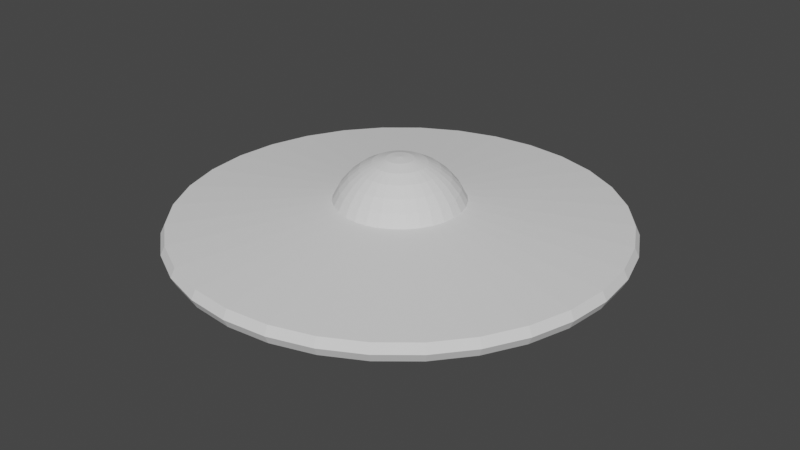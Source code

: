 # Source: FlyingSaucer.blend  (saved by Blender 3.0.42; exported with 4.5.12 LTS)
import bpy
from mathutils import Matrix  # noqa: F401  (used for matrix-valued properties, if any)

bpy.ops.wm.read_factory_settings(use_empty=True)
scene = bpy.context.scene
scene.name = 'Scene'

# ---- collections
col_collection = bpy.data.collections.new('Collection'); scene.collection.children.link(col_collection)

# ---- world
world_world = bpy.data.worlds.new('World'); scene.world = world_world
world_world.use_nodes = True; world_world.node_tree.nodes.clear()
_N = world_world.node_tree.nodes; _L = world_world.node_tree.links
n0 = _N.new('ShaderNodeOutputWorld'); n0.name = 'World Output'; n0.location = (300, 300)
n1 = _N.new('ShaderNodeBackground'); n1.name = 'Background'; n1.location = (10, 300)
n1.inputs[0].default_value = (0.05088, 0.05088, 0.05088, 1.0)
_L.new(n1.outputs[0], n0.inputs[0])
n0.is_active_output = True
world_world.color = (0.05088, 0.05088, 0.05088)
world_world.use_sun_shadow = False
world_world.sun_shadow_jitter_overblur = 0.0

# ---- meshes
me_sphere = bpy.data.meshes.new('Sphere')
me_sphere.from_pydata([(0.0, 0.1951, 0.9808), (0.0, 0.3827, 0.9239), (0.0, 0.5556, 0.8315), (0.0, 0.7071, 0.7071), (0.0, 0.8315, 0.5556), (0.0, 0.9239, 0.3827), (-3.246e-07, 3.183, 0.1264), (0.03806, 0.1913, 0.9808), (0.07466, 0.3753, 0.9239), (0.1084, 0.5449, 0.8315), (0.1379, 0.6935, 0.7071), (0.1622, 0.8155, 0.5556), (0.1802, 0.9061, 0.3827), (0.621, 3.122, 0.1264), (0.6332, 3.183, -2.838e-08), (0.621, 3.122, -0.1264), (0.1472, 0.7402, -0.3827), (0.07466, 0.1802, 0.9808), (0.1464, 0.3536, 0.9239), (0.2126, 0.5133, 0.8315), (0.2706, 0.6533, 0.7071), (0.3182, 0.7682, 0.5556), (0.3536, 0.8536, 0.3827), (1.218, 2.941, 0.1264), (1.242, 2.999, -2.838e-08), (1.218, 2.941, -0.1264), (0.2888, 0.6973, -0.3827), (0.1084, 0.1622, 0.9808), (0.2126, 0.3182, 0.9239), (0.3087, 0.4619, 0.8315), (0.3928, 0.5879, 0.7071), (0.4619, 0.6913, 0.5556), (0.5133, 0.7682, 0.3827), (1.769, 2.647, 0.1264), (1.803, 2.699, -2.838e-08), (1.769, 2.647, -0.1264), (0.4193, 0.6275, -0.3827), (0.1379, 0.1379, 0.9808), (0.2706, 0.2706, 0.9239), (0.3928, 0.3928, 0.8315), (0.5, 0.5, 0.7071), (0.5879, 0.5879, 0.5556), (0.6533, 0.6533, 0.3827), (2.251, 2.251, 0.1264), (2.295, 2.295, -2.838e-08), (2.251, 2.251, -0.1264), (0.5337, 0.5337, -0.3827), (0.1622, 0.1084, 0.9808), (0.3182, 0.2126, 0.9239), (0.4619, 0.3087, 0.8315), (0.5879, 0.3928, 0.7071), (0.6913, 0.4619, 0.5556), (0.7682, 0.5133, 0.3827), (2.647, 1.769, 0.1264), (2.699, 1.803, -2.838e-08), (2.647, 1.769, -0.1264), (0.6275, 0.4193, -0.3827), (0.1802, 0.07466, 0.9808), (0.3536, 0.1464, 0.9239), (0.5133, 0.2126, 0.8315), (0.6533, 0.2706, 0.7071), (0.7682, 0.3182, 0.5556), (0.8536, 0.3536, 0.3827), (2.941, 1.218, 0.1264), (2.999, 1.242, -2.838e-08), (2.941, 1.218, -0.1264), (0.6973, 0.2888, -0.3827), (0.1913, 0.03806, 0.9808), (0.3753, 0.07466, 0.9239), (0.5449, 0.1084, 0.8315), (0.6935, 0.1379, 0.7071), (0.8155, 0.1622, 0.5556), (0.9061, 0.1802, 0.3827), (3.122, 0.621, 0.1264), (3.183, 0.6332, -2.838e-08), (3.122, 0.621, -0.1264), (0.7402, 0.1472, -0.3827), (0.1951, -6.874e-08, 0.9808), (0.3827, -1.209e-07, 0.9239), (0.5556, -1.134e-07, 0.8315), (0.7071, -4.638e-08, 0.7071), (0.8315, -9.109e-08, 0.5556), (0.9239, -1.658e-08, 0.3827), (3.183, -3.082e-07, 0.1264), (3.246, -5.5e-07, -2.838e-08), (3.183, -3.082e-07, -0.1264), (0.7547, -1.306e-07, -0.3827), (0.1913, -0.03806, 0.9808), (0.3753, -0.07466, 0.9239), (0.5449, -0.1084, 0.8315), (0.6935, -0.1379, 0.7071), (0.8155, -0.1622, 0.5556), (0.9061, -0.1802, 0.3827), (3.122, -0.621, 0.1264), (3.183, -0.6332, -2.838e-08), (3.122, -0.621, -0.1264), (0.7402, -0.1472, -0.3827), (0.1802, -0.07466, 0.9808), (0.3536, -0.1464, 0.9239), (0.5133, -0.2126, 0.8315), (0.6533, -0.2706, 0.7071), (0.7682, -0.3182, 0.5556), (0.8536, -0.3536, 0.3827), (2.941, -1.218, 0.1264), (2.999, -1.242, -2.838e-08), (2.941, -1.218, -0.1264), (0.6973, -0.2888, -0.3827), (0.1622, -0.1084, 0.9808), (0.3182, -0.2126, 0.9239), (0.4619, -0.3087, 0.8315), (0.5879, -0.3928, 0.7071), (0.6913, -0.4619, 0.5556), (0.7682, -0.5133, 0.3827), (2.647, -1.769, 0.1264), (2.699, -1.803, -2.838e-08), (2.647, -1.769, -0.1264), (0.6275, -0.4193, -0.3827), (0.1379, -0.1379, 0.9808), (0.2706, -0.2706, 0.9239), (0.3928, -0.3928, 0.8315), (0.5, -0.5, 0.7071), (0.5879, -0.5879, 0.5556), (0.6533, -0.6533, 0.3827), (2.251, -2.251, 0.1264), (2.295, -2.295, -2.838e-08), (2.251, -2.251, -0.1264), (0.5337, -0.5337, -0.3827), (0.1084, -0.1622, 0.9808), (0.2126, -0.3182, 0.9239), (0.3087, -0.4619, 0.8315), (0.3928, -0.5879, 0.7071), (0.4619, -0.6913, 0.5556), (0.5133, -0.7682, 0.3827), (1.769, -2.647, 0.1264), (1.803, -2.699, -2.838e-08), (1.769, -2.647, -0.1264), (0.4193, -0.6275, -0.3827), (0.07466, -0.1802, 0.9808), (0.1464, -0.3536, 0.9239), (0.2126, -0.5133, 0.8315), (0.2706, -0.6533, 0.7071), (0.3182, -0.7682, 0.5556), (0.3536, -0.8536, 0.3827), (1.218, -2.941, 0.1264), (1.242, -2.999, -2.838e-08), (1.218, -2.941, -0.1264), (0.2888, -0.6973, -0.3827), (0.03806, -0.1913, 0.9808), (0.07466, -0.3753, 0.9239), (0.1084, -0.5449, 0.8315), (0.1379, -0.6935, 0.7071), (0.1622, -0.8155, 0.5556), (0.1802, -0.9061, 0.3827), (0.621, -3.122, 0.1264), (0.6332, -3.183, -2.838e-08), (0.621, -3.122, -0.1264), (0.1472, -0.7402, -0.3827), (2.154e-09, -0.1951, 0.9808), (-2.765e-08, -0.3827, 0.9239), (-6.49e-08, -0.5556, 0.8315), (4.686e-08, -0.7071, 0.7071), (-1.275e-08, -0.8315, 0.5556), (1.706e-08, -0.9239, 0.3827), (-5.595e-07, -3.183, 0.1264), (-1.188e-06, -3.246, -2.838e-08), (-5.595e-07, -3.183, -0.1264), (-7.924e-08, -0.7547, -0.3827), (-0.03806, -0.1913, 0.9808), (-0.07466, -0.3753, 0.9239), (-0.1084, -0.5449, 0.8315), (-0.1379, -0.6935, 0.7071), (-0.1622, -0.8155, 0.5556), (-0.1802, -0.9061, 0.3827), (-0.621, -3.122, 0.1264), (-0.6332, -3.183, -2.838e-08), (-0.621, -3.122, -0.1264), (-0.1472, -0.7402, -0.3827), (-0.07466, -0.1802, 0.9808), (-0.1464, -0.3536, 0.9239), (-0.2126, -0.5133, 0.8315), (-0.2706, -0.6533, 0.7071), (-0.3182, -0.7682, 0.5556), (-0.3536, -0.8536, 0.3827), (-1.218, -2.941, 0.1264), (-1.242, -2.999, -2.838e-08), (-1.218, -2.941, -0.1264), (-0.2888, -0.6973, -0.3827), (-0.1084, -0.1622, 0.9808), (-0.2126, -0.3182, 0.9239), (-0.3087, -0.4619, 0.8315), (-0.3928, -0.5879, 0.7071), (-0.4619, -0.6913, 0.5556), (-0.5133, -0.7682, 0.3827), (-1.769, -2.647, 0.1264), (-1.803, -2.699, -2.838e-08), (-1.769, -2.647, -0.1264), (-0.4193, -0.6275, -0.3827), (-0.1379, -0.1379, 0.9808), (-0.2706, -0.2706, 0.9239), (-0.3928, -0.3928, 0.8315), (-0.5, -0.5, 0.7071), (-0.5879, -0.5879, 0.5556), (-0.6533, -0.6533, 0.3827), (-2.251, -2.251, 0.1264), (-2.295, -2.295, -2.838e-08), (-2.251, -2.251, -0.1264), (-0.5337, -0.5337, -0.3827), (-0.1622, -0.1084, 0.9808), (-0.3182, -0.2126, 0.9239), (-0.4619, -0.3087, 0.8315), (-0.5879, -0.3928, 0.7071), (-0.6913, -0.4619, 0.5556), (-0.7682, -0.5133, 0.3827), (-2.647, -1.769, 0.1264), (-2.699, -1.803, -2.838e-08), (-2.647, -1.769, -0.1264), (-0.6275, -0.4193, -0.3827), (-8.077e-08, -1.209e-07, 1.0), (-0.1802, -0.07466, 0.9808), (-0.3536, -0.1464, 0.9239), (-0.5133, -0.2126, 0.8315), (-0.6533, -0.2706, 0.7071), (-0.7682, -0.3182, 0.5556), (-0.8536, -0.3536, 0.3827), (-2.941, -1.218, 0.1264), (-2.999, -1.242, -2.838e-08), (-2.941, -1.218, -0.1264), (-0.6973, -0.2888, -0.3827), (-0.1913, -0.03806, 0.9808), (-0.3753, -0.07466, 0.9239), (-0.5449, -0.1084, 0.8315), (-0.6935, -0.1379, 0.7071), (-0.8155, -0.1622, 0.5556), (-0.9061, -0.1802, 0.3827), (-3.122, -0.621, 0.1264), (-3.183, -0.6332, -2.838e-08), (-3.122, -0.621, -0.1264), (-0.7402, -0.1472, -0.3827), (-0.1951, -7.246e-08, 0.9808), (-0.3827, -4.638e-08, 0.9239), (-0.5556, 5.771e-09, 0.8315), (-0.7071, -9.109e-08, 0.7071), (-0.8315, -4.638e-08, 0.5556), (-0.9239, -1.68e-09, 0.3827), (-3.183, 2.238e-07, 0.1264), (-3.246, 1.239e-06, -2.838e-08), (-3.183, 2.238e-07, -0.1264), (-0.7547, 8.851e-08, -0.3827), (-0.1913, 0.03806, 0.9808), (-0.3753, 0.07466, 0.9239), (-0.5449, 0.1084, 0.8315), (-0.6935, 0.1379, 0.7071), (-0.8155, 0.1622, 0.5556), (-0.9061, 0.1802, 0.3827), (-3.122, 0.621, 0.1264), (-3.183, 0.6332, -2.838e-08), (-3.122, 0.621, -0.1264), (-0.7402, 0.1472, -0.3827), (-0.1802, 0.07466, 0.9808), (-0.3536, 0.1464, 0.9239), (-0.5133, 0.2126, 0.8315), (-0.6533, 0.2706, 0.7071), (-0.7682, 0.3182, 0.5556), (-0.8536, 0.3536, 0.3827), (-2.941, 1.218, 0.1264), (-2.999, 1.242, -2.838e-08), (-2.941, 1.218, -0.1264), (-0.6973, 0.2888, -0.3827), (-0.1622, 0.1084, 0.9808), (-0.3182, 0.2126, 0.9239), (-0.4619, 0.3087, 0.8315), (-0.5879, 0.3928, 0.7071), (-0.6913, 0.4619, 0.5556), (-0.7682, 0.5133, 0.3827), (-2.647, 1.769, 0.1264), (-2.699, 1.803, -2.838e-08), (-2.647, 1.769, -0.1264), (-0.6275, 0.4193, -0.3827), (-0.1379, 0.1379, 0.9808), (-0.2706, 0.2706, 0.9239), (-0.3928, 0.3928, 0.8315), (-0.5, 0.5, 0.7071), (-0.5879, 0.5879, 0.5556), (-0.6533, 0.6533, 0.3827), (-2.251, 2.251, 0.1264), (-2.295, 2.295, -2.838e-08), (-2.251, 2.251, -0.1264), (-0.5337, 0.5337, -0.3827), (-0.1084, 0.1622, 0.9808), (-0.2126, 0.3182, 0.9239), (-0.3087, 0.4619, 0.8315), (-0.3928, 0.5879, 0.7071), (-0.4619, 0.6913, 0.5556), (-0.5133, 0.7682, 0.3827), (-1.769, 2.647, 0.1264), (-1.803, 2.699, -2.838e-08), (-1.769, 2.647, -0.1264), (-0.4193, 0.6275, -0.3827), (-0.07466, 0.1802, 0.9808), (-0.1464, 0.3536, 0.9239), (-0.2126, 0.5133, 0.8315), (-0.2706, 0.6533, 0.7071), (-0.3182, 0.7682, 0.5556), (-0.3536, 0.8536, 0.3827), (-1.218, 2.941, 0.1264), (-1.242, 2.999, -2.838e-08), (-1.218, 2.941, -0.1264), (-0.2888, 0.6973, -0.3827), (-0.03806, 0.1913, 0.9808), (-0.07466, 0.3753, 0.9239), (-0.1084, 0.5449, 0.8315), (-0.1379, 0.6935, 0.7071), (-0.1622, 0.8155, 0.5556), (-0.1802, 0.9061, 0.3827), (-0.621, 3.122, 0.1264), (-0.6332, 3.183, -2.838e-08), (-0.621, 3.122, -0.1264), (-0.1472, 0.7402, -0.3827), (1.424e-06, 3.246, -2.838e-08), (4.078e-07, 3.183, -0.1264), (1.764e-07, 0.7547, -0.3827), (1.46e-07, -3.983e-09, -1.052), (3.42e-08, 0.5048, -1.052), (3.546e-08, 0.6175, -0.9628), (0.1205, 0.6056, -0.9628), (0.09849, 0.4951, -1.052), (0.2363, 0.5705, -0.9628), (0.1932, 0.4664, -1.052), (0.343, 0.5134, -0.9628), (0.2805, 0.4198, -1.052), (0.4366, 0.4366, -0.9628), (0.357, 0.357, -1.052), (0.5134, 0.343, -0.9628), (0.4198, 0.2805, -1.052), (0.5705, 0.2363, -0.9628), (0.4664, 0.1932, -1.052), (0.6056, 0.1205, -0.9628), (0.4951, 0.09849, -1.052), (0.6175, -9.829e-08, -0.9628), (0.5048, -7.962e-08, -1.052), (0.6056, -0.1205, -0.9628), (0.4951, -0.09849, -1.052), (0.5705, -0.2363, -0.9628), (0.4664, -0.1932, -1.052), (0.5134, -0.343, -0.9628), (0.4198, -0.2805, -1.052), (0.4366, -0.4366, -0.9628), (0.357, -0.357, -1.052), (0.343, -0.5134, -0.9628), (0.2805, -0.4198, -1.052), (0.2363, -0.5705, -0.9628), (0.1932, -0.4664, -1.052), (0.1205, -0.6056, -0.9628), (0.09849, -0.4951, -1.052), (-2.493e-08, -0.6175, -0.9628), (8.363e-09, -0.5048, -1.052), (-0.1205, -0.6056, -0.9628), (-0.09849, -0.4951, -1.052), (-0.2363, -0.5705, -0.9628), (-0.1932, -0.4664, -1.052), (-0.343, -0.5134, -0.9628), (-0.2805, -0.4198, -1.052), (-0.4366, -0.4366, -0.9628), (-0.357, -0.357, -1.052), (-0.5134, -0.343, -0.9628), (-0.4198, -0.2805, -1.052), (-0.5705, -0.2363, -0.9628), (-0.4664, -0.1932, -1.052), (-0.6056, -0.1205, -0.9628), (-0.4951, -0.09849, -1.052), (-0.6175, -2.286e-08, -0.9628), (-0.5048, -3.438e-08, -1.052), (-0.6056, 0.1205, -0.9628), (-0.4951, 0.09849, -1.052), (-0.5705, 0.2363, -0.9628), (-0.4664, 0.1932, -1.052), (-0.5134, 0.343, -0.9628), (-0.4198, 0.2805, -1.052), (-0.4366, 0.4366, -0.9628), (-0.357, 0.357, -1.052), (-0.343, 0.5134, -0.9628), (-0.2805, 0.4198, -1.052), (-0.2363, 0.5705, -0.9628), (-0.1932, 0.4664, -1.052), (-0.1205, 0.6056, -0.9628), (-0.09849, 0.4951, -1.052)], [], [(318, 6, 13, 14), (0, 217, 7), (319, 318, 14, 15), (1, 0, 7, 8), (320, 319, 15, 16), (2, 1, 8, 9), (384, 317, 320, 323), (3, 2, 9, 10), (4, 3, 10, 11), (5, 4, 11, 12), (6, 5, 12, 13), (13, 12, 22, 23), (14, 13, 23, 24), (7, 217, 17), (15, 14, 24, 25), (8, 7, 17, 18), (16, 15, 25, 26), (9, 8, 18, 19), (325, 327, 321), (10, 9, 19, 20), (11, 10, 20, 21), (12, 11, 21, 22), (327, 329, 321), (20, 19, 29, 30), (21, 20, 30, 31), (22, 21, 31, 32), (23, 22, 32, 33), (24, 23, 33, 34), (17, 217, 27), (25, 24, 34, 35), (18, 17, 27, 28), (26, 25, 35, 36), (19, 18, 28, 29), (34, 33, 43, 44), (27, 217, 37), (35, 34, 44, 45), (28, 27, 37, 38), (36, 35, 45, 46), (29, 28, 38, 39), (329, 331, 321), (30, 29, 39, 40), (31, 30, 40, 41), (32, 31, 41, 42), (33, 32, 42, 43), (40, 39, 49, 50), (41, 40, 50, 51), (42, 41, 51, 52), (43, 42, 52, 53), (44, 43, 53, 54), (37, 217, 47), (45, 44, 54, 55), (38, 37, 47, 48), (46, 45, 55, 56), (39, 38, 48, 49), (331, 333, 321), (54, 53, 63, 64), (47, 217, 57), (55, 54, 64, 65), (48, 47, 57, 58), (56, 55, 65, 66), (49, 48, 58, 59), (333, 335, 321), (50, 49, 59, 60), (51, 50, 60, 61), (52, 51, 61, 62), (53, 52, 62, 63), (61, 60, 70, 71), (62, 61, 71, 72), (63, 62, 72, 73), (64, 63, 73, 74), (57, 217, 67), (65, 64, 74, 75), (58, 57, 67, 68), (66, 65, 75, 76), (59, 58, 68, 69), (335, 337, 321), (60, 59, 69, 70), (75, 74, 84, 85), (68, 67, 77, 78), (76, 75, 85, 86), (69, 68, 78, 79), (337, 339, 321), (70, 69, 79, 80), (71, 70, 80, 81), (72, 71, 81, 82), (73, 72, 82, 83), (74, 73, 83, 84), (67, 217, 77), (82, 81, 91, 92), (83, 82, 92, 93), (84, 83, 93, 94), (77, 217, 87), (85, 84, 94, 95), (78, 77, 87, 88), (86, 85, 95, 96), (79, 78, 88, 89), (339, 341, 321), (80, 79, 89, 90), (81, 80, 90, 91), (88, 87, 97, 98), (96, 95, 105, 106), (89, 88, 98, 99), (341, 343, 321), (90, 89, 99, 100), (91, 90, 100, 101), (92, 91, 101, 102), (93, 92, 102, 103), (94, 93, 103, 104), (87, 217, 97), (95, 94, 104, 105), (102, 101, 111, 112), (103, 102, 112, 113), (104, 103, 113, 114), (97, 217, 107), (105, 104, 114, 115), (98, 97, 107, 108), (106, 105, 115, 116), (99, 98, 108, 109), (343, 345, 321), (100, 99, 109, 110), (101, 100, 110, 111), (116, 115, 125, 126), (109, 108, 118, 119), (345, 347, 321), (110, 109, 119, 120), (111, 110, 120, 121), (112, 111, 121, 122), (113, 112, 122, 123), (114, 113, 123, 124), (107, 217, 117), (115, 114, 124, 125), (108, 107, 117, 118), (123, 122, 132, 133), (124, 123, 133, 134), (117, 217, 127), (125, 124, 134, 135), (118, 117, 127, 128), (126, 125, 135, 136), (119, 118, 128, 129), (347, 349, 321), (120, 119, 129, 130), (121, 120, 130, 131), (122, 121, 131, 132), (129, 128, 138, 139), (349, 351, 321), (130, 129, 139, 140), (131, 130, 140, 141), (132, 131, 141, 142), (133, 132, 142, 143), (134, 133, 143, 144), (127, 217, 137), (135, 134, 144, 145), (128, 127, 137, 138), (136, 135, 145, 146), (143, 142, 152, 153), (144, 143, 153, 154), (137, 217, 147), (145, 144, 154, 155), (138, 137, 147, 148), (146, 145, 155, 156), (139, 138, 148, 149), (351, 353, 321), (140, 139, 149, 150), (141, 140, 150, 151), (142, 141, 151, 152), (353, 355, 321), (150, 149, 159, 160), (151, 150, 160, 161), (152, 151, 161, 162), (153, 152, 162, 163), (154, 153, 163, 164), (147, 217, 157), (155, 154, 164, 165), (148, 147, 157, 158), (156, 155, 165, 166), (149, 148, 158, 159), (164, 163, 173, 174), (157, 217, 167), (165, 164, 174, 175), (158, 157, 167, 168), (166, 165, 175, 176), (159, 158, 168, 169), (355, 357, 321), (160, 159, 169, 170), (161, 160, 170, 171), (162, 161, 171, 172), (163, 162, 172, 173), (171, 170, 180, 181), (172, 171, 181, 182), (173, 172, 182, 183), (174, 173, 183, 184), (167, 217, 177), (175, 174, 184, 185), (168, 167, 177, 178), (176, 175, 185, 186), (169, 168, 178, 179), (357, 359, 321), (170, 169, 179, 180), (177, 217, 187), (185, 184, 194, 195), (178, 177, 187, 188), (186, 185, 195, 196), (179, 178, 188, 189), (359, 361, 321), (180, 179, 189, 190), (181, 180, 190, 191), (182, 181, 191, 192), (183, 182, 192, 193), (184, 183, 193, 194), (191, 190, 200, 201), (192, 191, 201, 202), (193, 192, 202, 203), (194, 193, 203, 204), (187, 217, 197), (195, 194, 204, 205), (188, 187, 197, 198), (196, 195, 205, 206), (189, 188, 198, 199), (361, 363, 321), (190, 189, 199, 200), (205, 204, 214, 215), (198, 197, 207, 208), (206, 205, 215, 216), (199, 198, 208, 209), (363, 365, 321), (200, 199, 209, 210), (201, 200, 210, 211), (202, 201, 211, 212), (203, 202, 212, 213), (204, 203, 213, 214), (197, 217, 207), (212, 211, 222, 223), (213, 212, 223, 224), (214, 213, 224, 225), (207, 217, 218), (215, 214, 225, 226), (208, 207, 218, 219), (216, 215, 226, 227), (209, 208, 219, 220), (365, 367, 321), (210, 209, 220, 221), (211, 210, 221, 222), (219, 218, 228, 229), (227, 226, 236, 237), (220, 219, 229, 230), (367, 369, 321), (221, 220, 230, 231), (222, 221, 231, 232), (223, 222, 232, 233), (224, 223, 233, 234), (225, 224, 234, 235), (218, 217, 228), (226, 225, 235, 236), (233, 232, 242, 243), (234, 233, 243, 244), (235, 234, 244, 245), (228, 217, 238), (236, 235, 245, 246), (229, 228, 238, 239), (237, 236, 246, 247), (230, 229, 239, 240), (369, 371, 321), (231, 230, 240, 241), (232, 231, 241, 242), (247, 246, 256, 257), (240, 239, 249, 250), (371, 373, 321), (241, 240, 250, 251), (242, 241, 251, 252), (243, 242, 252, 253), (244, 243, 253, 254), (245, 244, 254, 255), (238, 217, 248), (385, 322, 321), (246, 245, 255, 256), (239, 238, 248, 249), (383, 385, 321), (254, 253, 263, 264), (380, 297, 307, 382), (255, 254, 264, 265), (248, 217, 258), (378, 287, 297, 380), (256, 255, 265, 266), (249, 248, 258, 259), (257, 256, 266, 267), (250, 249, 259, 260), (373, 375, 321), (251, 250, 260, 261), (323, 320, 16, 324), (252, 251, 261, 262), (382, 307, 317, 384), (253, 252, 262, 263), (375, 377, 321), (261, 260, 270, 271), (376, 277, 287, 378), (262, 261, 271, 272), (374, 267, 277, 376), (263, 262, 272, 273), (372, 257, 267, 374), (264, 263, 273, 274), (370, 247, 257, 372), (265, 264, 274, 275), (258, 217, 268), (368, 237, 247, 370), (266, 265, 275, 276), (259, 258, 268, 269), (267, 266, 276, 277), (260, 259, 269, 270), (360, 196, 206, 362), (275, 274, 284, 285), (268, 217, 278), (358, 186, 196, 360), (276, 275, 285, 286), (269, 268, 278, 279), (277, 276, 286, 287), (270, 269, 279, 280), (377, 379, 321), (271, 270, 280, 281), (366, 227, 237, 368), (272, 271, 281, 282), (364, 216, 227, 366), (273, 272, 282, 283), (362, 206, 216, 364), (274, 273, 283, 284), (281, 280, 290, 291), (356, 176, 186, 358), (282, 281, 291, 292), (354, 166, 176, 356), (283, 282, 292, 293), (352, 156, 166, 354), (284, 283, 293, 294), (350, 146, 156, 352), (285, 284, 294, 295), (278, 217, 288), (348, 136, 146, 350), (286, 285, 295, 296), (279, 278, 288, 289), (287, 286, 296, 297), (280, 279, 289, 290), (379, 381, 321), (295, 294, 304, 305), (288, 217, 298), (338, 86, 96, 340), (296, 295, 305, 306), (289, 288, 298, 299), (297, 296, 306, 307), (290, 289, 299, 300), (381, 383, 321), (291, 290, 300, 301), (346, 126, 136, 348), (292, 291, 301, 302), (344, 116, 126, 346), (293, 292, 302, 303), (342, 106, 116, 344), (294, 293, 303, 304), (340, 96, 106, 342), (336, 76, 86, 338), (302, 301, 311, 312), (334, 66, 76, 336), (303, 302, 312, 313), (332, 56, 66, 334), (304, 303, 313, 314), (330, 46, 56, 332), (305, 304, 314, 315), (298, 217, 308), (328, 36, 46, 330), (306, 305, 315, 316), (299, 298, 308, 309), (307, 306, 316, 317), (300, 299, 309, 310), (301, 300, 310, 311), (308, 217, 0), (316, 315, 318, 319), (309, 308, 0, 1), (317, 316, 319, 320), (310, 309, 1, 2), (324, 16, 26, 326), (311, 310, 2, 3), (312, 311, 3, 4), (313, 312, 4, 5), (314, 313, 5, 6), (326, 26, 36, 328), (315, 314, 6, 318), (325, 322, 323, 324), (327, 325, 324, 326), (329, 327, 326, 328), (331, 329, 328, 330), (330, 332, 333, 331), (335, 333, 332, 334), (334, 336, 337, 335), (339, 337, 336, 338), (341, 339, 338, 340), (343, 341, 340, 342), (345, 343, 342, 344), (347, 345, 344, 346), (349, 347, 346, 348), (351, 349, 348, 350), (353, 351, 350, 352), (355, 353, 352, 354), (357, 355, 354, 356), (356, 358, 359, 357), (361, 359, 358, 360), (363, 361, 360, 362), (365, 363, 362, 364), (367, 365, 364, 366), (369, 367, 366, 368), (371, 369, 368, 370), (373, 371, 370, 372), (375, 373, 372, 374), (377, 375, 374, 376), (379, 377, 376, 378), (378, 380, 381, 379), (383, 381, 380, 382), (382, 384, 385, 383), (322, 385, 384, 323), (322, 325, 321)])
_uv = me_sphere.uv_layers.new(name='UVMap')
_uv.uv.foreach_set('vector', [0.75, 0.5, 0.75, 0.5625, 0.7188, 0.5625, 0.7188, 0.5, 0.75, 0.9375, 0.7344, 1.0, 0.7188, 0.9375, 0.75, 0.4375, 0.75, 0.5, 0.7188, 0.5, 0.7188, 0.4375, 0.75, 0.875, 0.75, 0.9375, 0.7188, 0.9375, 0.7188, 0.875, 0.75, 0.375, 0.75, 0.4375, 0.7188, 0.4375, 0.7188, 0.375, 0.75, 0.8125, 0.75, 0.875, 0.7188, 0.875, 0.7188, 0.8125, 0.7812, 0.3208, 0.7812, 0.375, 0.75, 0.375, 0.75, 0.3208, 0.75, 0.75, 0.75, 0.8125, 0.7188, 0.8125, 0.7188, 0.75, 0.75, 0.6875, 0.75, 0.75, 0.7188, 0.75, 0.7188, 0.6875, 0.75, 0.625, 0.75, 0.6875, 0.7188, 0.6875, 0.7188, 0.625, 0.75, 0.5625, 0.75, 0.625, 0.7188, 0.625, 0.7188, 0.5625, 0.7188, 0.5625, 0.7188, 0.625, 0.6875, 0.625, 0.6875, 0.5625, 0.7188, 0.5, 0.7188, 0.5625, 0.6875, 0.5625, 0.6875, 0.5, 0.7188, 0.9375, 0.7031, 1.0, 0.6875, 0.9375, 0.7188, 0.4375, 0.7188, 0.5, 0.6875, 0.5, 0.6875, 0.4375, 0.7188, 0.875, 0.7188, 0.9375, 0.6875, 0.9375, 0.6875, 0.875, 0.7188, 0.375, 0.7188, 0.4375, 0.6875, 0.4375, 0.6875, 0.375, 0.7188, 0.8125, 0.7188, 0.875, 0.6875, 0.875, 0.6875, 0.8125, 0.6827, 0.3125, 0.6563, 0.3125, 0.4844, 0.3125, 0.7188, 0.75, 0.7188, 0.8125, 0.6875, 0.8125, 0.6875, 0.75, 0.7188, 0.6875, 0.7188, 0.75, 0.6875, 0.75, 0.6875, 0.6875, 0.7188, 0.625, 0.7188, 0.6875, 0.6875, 0.6875, 0.6875, 0.625, 0.6563, 0.3125, 0.6298, 0.3125, 0.4844, 0.3125, 0.6875, 0.75, 0.6875, 0.8125, 0.6562, 0.8125, 0.6562, 0.75, 0.6875, 0.6875, 0.6875, 0.75, 0.6562, 0.75, 0.6562, 0.6875, 0.6875, 0.625, 0.6875, 0.6875, 0.6562, 0.6875, 0.6562, 0.625, 0.6875, 0.5625, 0.6875, 0.625, 0.6562, 0.625, 0.6562, 0.5625, 0.6875, 0.5, 0.6875, 0.5625, 0.6562, 0.5625, 0.6562, 0.5, 0.6875, 0.9375, 0.6719, 1.0, 0.6562, 0.9375, 0.6875, 0.4375, 0.6875, 0.5, 0.6562, 0.5, 0.6562, 0.4375, 0.6875, 0.875, 0.6875, 0.9375, 0.6562, 0.9375, 0.6562, 0.875, 0.6875, 0.375, 0.6875, 0.4375, 0.6562, 0.4375, 0.6562, 0.375, 0.6875, 0.8125, 0.6875, 0.875, 0.6562, 0.875, 0.6562, 0.8125, 0.6562, 0.5, 0.6562, 0.5625, 0.625, 0.5625, 0.625, 0.5, 0.6562, 0.9375, 0.6406, 1.0, 0.625, 0.9375, 0.6562, 0.4375, 0.6562, 0.5, 0.625, 0.5, 0.625, 0.4375, 0.6562, 0.875, 0.6562, 0.9375, 0.625, 0.9375, 0.625, 0.875, 0.6562, 0.375, 0.6562, 0.4375, 0.625, 0.4375, 0.625, 0.375, 0.6562, 0.8125, 0.6562, 0.875, 0.625, 0.875, 0.625, 0.8125, 0.6298, 0.3125, 0.6034, 0.3125, 0.4844, 0.3125, 0.6562, 0.75, 0.6562, 0.8125, 0.625, 0.8125, 0.625, 0.75, 0.6562, 0.6875, 0.6562, 0.75, 0.625, 0.75, 0.625, 0.6875, 0.6562, 0.625, 0.6562, 0.6875, 0.625, 0.6875, 0.625, 0.625, 0.6562, 0.5625, 0.6562, 0.625, 0.625, 0.625, 0.625, 0.5625, 0.625, 0.75, 0.625, 0.8125, 0.5938, 0.8125, 0.5938, 0.75, 0.625, 0.6875, 0.625, 0.75, 0.5938, 0.75, 0.5938, 0.6875, 0.625, 0.625, 0.625, 0.6875, 0.5938, 0.6875, 0.5938, 0.625, 0.625, 0.5625, 0.625, 0.625, 0.5938, 0.625, 0.5938, 0.5625, 0.625, 0.5, 0.625, 0.5625, 0.5938, 0.5625, 0.5938, 0.5, 0.625, 0.9375, 0.6094, 1.0, 0.5937, 0.9375, 0.625, 0.4375, 0.625, 0.5, 0.5938, 0.5, 0.5938, 0.4375, 0.625, 0.875, 0.625, 0.9375, 0.5937, 0.9375, 0.5937, 0.875, 0.625, 0.375, 0.625, 0.4375, 0.5938, 0.4375, 0.5938, 0.375, 0.625, 0.8125, 0.625, 0.875, 0.5937, 0.875, 0.5938, 0.8125, 0.6034, 0.3125, 0.5769, 0.3125, 0.4844, 0.3125, 0.5938, 0.5, 0.5938, 0.5625, 0.5625, 0.5625, 0.5625, 0.5, 0.5937, 0.9375, 0.5781, 1.0, 0.5625, 0.9375, 0.5938, 0.4375, 0.5938, 0.5, 0.5625, 0.5, 0.5625, 0.4375, 0.5937, 0.875, 0.5937, 0.9375, 0.5625, 0.9375, 0.5625, 0.875, 0.5938, 0.375, 0.5938, 0.4375, 0.5625, 0.4375, 0.5625, 0.375, 0.5938, 0.8125, 0.5937, 0.875, 0.5625, 0.875, 0.5625, 0.8125, 0.5769, 0.3125, 0.5505, 0.3125, 0.4844, 0.3125, 0.5938, 0.75, 0.5938, 0.8125, 0.5625, 0.8125, 0.5625, 0.75, 0.5938, 0.6875, 0.5938, 0.75, 0.5625, 0.75, 0.5625, 0.6875, 0.5938, 0.625, 0.5938, 0.6875, 0.5625, 0.6875, 0.5625, 0.625, 0.5938, 0.5625, 0.5938, 0.625, 0.5625, 0.625, 0.5625, 0.5625, 0.5625, 0.6875, 0.5625, 0.75, 0.5312, 0.75, 0.5312, 0.6875, 0.5625, 0.625, 0.5625, 0.6875, 0.5312, 0.6875, 0.5312, 0.625, 0.5625, 0.5625, 0.5625, 0.625, 0.5312, 0.625, 0.5312, 0.5625, 0.5625, 0.5, 0.5625, 0.5625, 0.5312, 0.5625, 0.5312, 0.5, 0.5625, 0.9375, 0.5469, 1.0, 0.5312, 0.9375, 0.5625, 0.4375, 0.5625, 0.5, 0.5312, 0.5, 0.5312, 0.4375, 0.5625, 0.875, 0.5625, 0.9375, 0.5312, 0.9375, 0.5312, 0.875, 0.5625, 0.375, 0.5625, 0.4375, 0.5312, 0.4375, 0.5312, 0.375, 0.5625, 0.8125, 0.5625, 0.875, 0.5312, 0.875, 0.5312, 0.8125, 0.5505, 0.3125, 0.524, 0.3125, 0.4844, 0.3125, 0.5625, 0.75, 0.5625, 0.8125, 0.5312, 0.8125, 0.5312, 0.75, 0.5312, 0.4375, 0.5312, 0.5, 0.5, 0.5, 0.5, 0.4375, 0.5312, 0.875, 0.5312, 0.9375, 0.5, 0.9375, 0.5, 0.875, 0.5312, 0.375, 0.5312, 0.4375, 0.5, 0.4375, 0.5, 0.375, 0.5312, 0.8125, 0.5312, 0.875, 0.5, 0.875, 0.5, 0.8125, 0.524, 0.3125, 0.4976, 0.3125, 0.4844, 0.3125, 0.5312, 0.75, 0.5312, 0.8125, 0.5, 0.8125, 0.5, 0.75, 0.5312, 0.6875, 0.5312, 0.75, 0.5, 0.75, 0.5, 0.6875, 0.5312, 0.625, 0.5312, 0.6875, 0.5, 0.6875, 0.5, 0.625, 0.5312, 0.5625, 0.5312, 0.625, 0.5, 0.625, 0.5, 0.5625, 0.5312, 0.5, 0.5312, 0.5625, 0.5, 0.5625, 0.5, 0.5, 0.5312, 0.9375, 0.5156, 1.0, 0.5, 0.9375, 0.5, 0.625, 0.5, 0.6875, 0.4687, 0.6875, 0.4688, 0.625, 0.5, 0.5625, 0.5, 0.625, 0.4688, 0.625, 0.4688, 0.5625, 0.5, 0.5, 0.5, 0.5625, 0.4688, 0.5625, 0.4687, 0.5, 0.5, 0.9375, 0.4844, 1.0, 0.4687, 0.9375, 0.5, 0.4375, 0.5, 0.5, 0.4687, 0.5, 0.4688, 0.4375, 0.5, 0.875, 0.5, 0.9375, 0.4687, 0.9375, 0.4687, 0.875, 0.5, 0.375, 0.5, 0.4375, 0.4688, 0.4375, 0.4687, 0.375, 0.5, 0.8125, 0.5, 0.875, 0.4687, 0.875, 0.4687, 0.8125, 0.4976, 0.3125, 0.4712, 0.3125, 0.4844, 0.3125, 0.5, 0.75, 0.5, 0.8125, 0.4687, 0.8125, 0.4688, 0.75, 0.5, 0.6875, 0.5, 0.75, 0.4688, 0.75, 0.4687, 0.6875, 0.4687, 0.875, 0.4687, 0.9375, 0.4375, 0.9375, 0.4375, 0.875, 0.4687, 0.375, 0.4688, 0.4375, 0.4375, 0.4375, 0.4375, 0.375, 0.4687, 0.8125, 0.4687, 0.875, 0.4375, 0.875, 0.4375, 0.8125, 0.4712, 0.3125, 0.4447, 0.3125, 0.4844, 0.3125, 0.4688, 0.75, 0.4687, 0.8125, 0.4375, 0.8125, 0.4375, 0.75, 0.4687, 0.6875, 0.4688, 0.75, 0.4375, 0.75, 0.4375, 0.6875, 0.4688, 0.625, 0.4687, 0.6875, 0.4375, 0.6875, 0.4375, 0.625, 0.4688, 0.5625, 0.4688, 0.625, 0.4375, 0.625, 0.4375, 0.5625, 0.4687, 0.5, 0.4688, 0.5625, 0.4375, 0.5625, 0.4375, 0.5, 0.4687, 0.9375, 0.4531, 1.0, 0.4375, 0.9375, 0.4688, 0.4375, 0.4687, 0.5, 0.4375, 0.5, 0.4375, 0.4375, 0.4375, 0.625, 0.4375, 0.6875, 0.4062, 0.6875, 0.4062, 0.625, 0.4375, 0.5625, 0.4375, 0.625, 0.4062, 0.625, 0.4062, 0.5625, 0.4375, 0.5, 0.4375, 0.5625, 0.4062, 0.5625, 0.4062, 0.5, 0.4375, 0.9375, 0.4219, 1.0, 0.4062, 0.9375, 0.4375, 0.4375, 0.4375, 0.5, 0.4062, 0.5, 0.4062, 0.4375, 0.4375, 0.875, 0.4375, 0.9375, 0.4062, 0.9375, 0.4062, 0.875, 0.4375, 0.375, 0.4375, 0.4375, 0.4062, 0.4375, 0.4062, 0.375, 0.4375, 0.8125, 0.4375, 0.875, 0.4062, 0.875, 0.4062, 0.8125, 0.4447, 0.3125, 0.4183, 0.3125, 0.4844, 0.3125, 0.4375, 0.75, 0.4375, 0.8125, 0.4062, 0.8125, 0.4062, 0.75, 0.4375, 0.6875, 0.4375, 0.75, 0.4062, 0.75, 0.4062, 0.6875, 0.4062, 0.375, 0.4062, 0.4375, 0.375, 0.4375, 0.375, 0.375, 0.4062, 0.8125, 0.4062, 0.875, 0.375, 0.875, 0.375, 0.8125, 0.4183, 0.3125, 0.3918, 0.3125, 0.4844, 0.3125, 0.4062, 0.75, 0.4062, 0.8125, 0.375, 0.8125, 0.375, 0.75, 0.4062, 0.6875, 0.4062, 0.75, 0.375, 0.75, 0.375, 0.6875, 0.4062, 0.625, 0.4062, 0.6875, 0.375, 0.6875, 0.375, 0.625, 0.4062, 0.5625, 0.4062, 0.625, 0.375, 0.625, 0.375, 0.5625, 0.4062, 0.5, 0.4062, 0.5625, 0.375, 0.5625, 0.375, 0.5, 0.4062, 0.9375, 0.3906, 1.0, 0.375, 0.9375, 0.4062, 0.4375, 0.4062, 0.5, 0.375, 0.5, 0.375, 0.4375, 0.4062, 0.875, 0.4062, 0.9375, 0.375, 0.9375, 0.375, 0.875, 0.375, 0.5625, 0.375, 0.625, 0.3438, 0.625, 0.3438, 0.5625, 0.375, 0.5, 0.375, 0.5625, 0.3438, 0.5625, 0.3437, 0.5, 0.375, 0.9375, 0.3594, 1.0, 0.3437, 0.9375, 0.375, 0.4375, 0.375, 0.5, 0.3437, 0.5, 0.3438, 0.4375, 0.375, 0.875, 0.375, 0.9375, 0.3437, 0.9375, 0.3438, 0.875, 0.375, 0.375, 0.375, 0.4375, 0.3438, 0.4375, 0.3438, 0.375, 0.375, 0.8125, 0.375, 0.875, 0.3438, 0.875, 0.3438, 0.8125, 0.3918, 0.3125, 0.3654, 0.3125, 0.4844, 0.3125, 0.375, 0.75, 0.375, 0.8125, 0.3438, 0.8125, 0.3438, 0.75, 0.375, 0.6875, 0.375, 0.75, 0.3438, 0.75, 0.3438, 0.6875, 0.375, 0.625, 0.375, 0.6875, 0.3438, 0.6875, 0.3438, 0.625, 0.3438, 0.8125, 0.3438, 0.875, 0.3125, 0.875, 0.3125, 0.8125, 0.3654, 0.3125, 0.3389, 0.3125, 0.4844, 0.3125, 0.3438, 0.75, 0.3438, 0.8125, 0.3125, 0.8125, 0.3125, 0.75, 0.3438, 0.6875, 0.3438, 0.75, 0.3125, 0.75, 0.3125, 0.6875, 0.3438, 0.625, 0.3438, 0.6875, 0.3125, 0.6875, 0.3125, 0.625, 0.3438, 0.5625, 0.3438, 0.625, 0.3125, 0.625, 0.3125, 0.5625, 0.3437, 0.5, 0.3438, 0.5625, 0.3125, 0.5625, 0.3125, 0.5, 0.3437, 0.9375, 0.3281, 1.0, 0.3125, 0.9375, 0.3438, 0.4375, 0.3437, 0.5, 0.3125, 0.5, 0.3125, 0.4375, 0.3438, 0.875, 0.3437, 0.9375, 0.3125, 0.9375, 0.3125, 0.875, 0.3438, 0.375, 0.3438, 0.4375, 0.3125, 0.4375, 0.3125, 0.375, 0.3125, 0.5625, 0.3125, 0.625, 0.2812, 0.625, 0.2812, 0.5625, 0.3125, 0.5, 0.3125, 0.5625, 0.2812, 0.5625, 0.2812, 0.5, 0.3125, 0.9375, 0.2969, 1.0, 0.2812, 0.9375, 0.3125, 0.4375, 0.3125, 0.5, 0.2812, 0.5, 0.2812, 0.4375, 0.3125, 0.875, 0.3125, 0.9375, 0.2812, 0.9375, 0.2812, 0.875, 0.3125, 0.375, 0.3125, 0.4375, 0.2812, 0.4375, 0.2812, 0.375, 0.3125, 0.8125, 0.3125, 0.875, 0.2812, 0.875, 0.2812, 0.8125, 0.3389, 0.3125, 0.3125, 0.3125, 0.4844, 0.3125, 0.3125, 0.75, 0.3125, 0.8125, 0.2812, 0.8125, 0.2812, 0.75, 0.3125, 0.6875, 0.3125, 0.75, 0.2812, 0.75, 0.2812, 0.6875, 0.3125, 0.625, 0.3125, 0.6875, 0.2812, 0.6875, 0.2812, 0.625, 0.3125, 0.3125, 0.286, 0.3125, 0.4844, 0.3125, 0.2812, 0.75, 0.2812, 0.8125, 0.25, 0.8125, 0.25, 0.75, 0.2812, 0.6875, 0.2812, 0.75, 0.25, 0.75, 0.25, 0.6875, 0.2812, 0.625, 0.2812, 0.6875, 0.25, 0.6875, 0.25, 0.625, 0.2812, 0.5625, 0.2812, 0.625, 0.25, 0.625, 0.25, 0.5625, 0.2812, 0.5, 0.2812, 0.5625, 0.25, 0.5625, 0.25, 0.5, 0.2812, 0.9375, 0.2656, 1.0, 0.25, 0.9375, 0.2812, 0.4375, 0.2812, 0.5, 0.25, 0.5, 0.25, 0.4375, 0.2812, 0.875, 0.2812, 0.9375, 0.25, 0.9375, 0.25, 0.875, 0.2812, 0.375, 0.2812, 0.4375, 0.25, 0.4375, 0.25, 0.375, 0.2812, 0.8125, 0.2812, 0.875, 0.25, 0.875, 0.25, 0.8125, 0.25, 0.5, 0.25, 0.5625, 0.2188, 0.5625, 0.2187, 0.5, 0.25, 0.9375, 0.2344, 1.0, 0.2188, 0.9375, 0.25, 0.4375, 0.25, 0.5, 0.2187, 0.5, 0.2188, 0.4375, 0.25, 0.875, 0.25, 0.9375, 0.2188, 0.9375, 0.2188, 0.875, 0.25, 0.375, 0.25, 0.4375, 0.2188, 0.4375, 0.2188, 0.375, 0.25, 0.8125, 0.25, 0.875, 0.2188, 0.875, 0.2188, 0.8125, 0.286, 0.3125, 0.2596, 0.3125, 0.4844, 0.3125, 0.25, 0.75, 0.25, 0.8125, 0.2188, 0.8125, 0.2188, 0.75, 0.25, 0.6875, 0.25, 0.75, 0.2188, 0.75, 0.2188, 0.6875, 0.25, 0.625, 0.25, 0.6875, 0.2188, 0.6875, 0.2188, 0.625, 0.25, 0.5625, 0.25, 0.625, 0.2188, 0.625, 0.2188, 0.5625, 0.2188, 0.6875, 0.2188, 0.75, 0.1875, 0.75, 0.1875, 0.6875, 0.2188, 0.625, 0.2188, 0.6875, 0.1875, 0.6875, 0.1875, 0.625, 0.2188, 0.5625, 0.2188, 0.625, 0.1875, 0.625, 0.1875, 0.5625, 0.2187, 0.5, 0.2188, 0.5625, 0.1875, 0.5625, 0.1875, 0.5, 0.2188, 0.9375, 0.2031, 1.0, 0.1875, 0.9375, 0.2188, 0.4375, 0.2187, 0.5, 0.1875, 0.5, 0.1875, 0.4375, 0.2188, 0.875, 0.2188, 0.9375, 0.1875, 0.9375, 0.1875, 0.875, 0.2188, 0.375, 0.2188, 0.4375, 0.1875, 0.4375, 0.1875, 0.375, 0.2188, 0.8125, 0.2188, 0.875, 0.1875, 0.875, 0.1875, 0.8125, 0.2596, 0.3125, 0.2331, 0.3125, 0.4844, 0.3125, 0.2188, 0.75, 0.2188, 0.8125, 0.1875, 0.8125, 0.1875, 0.75, 0.1875, 0.9375, 0.1719, 1.0, 0.1563, 0.9375, 0.1875, 0.4375, 0.1875, 0.5, 0.1562, 0.5, 0.1562, 0.4375, 0.1875, 0.875, 0.1875, 0.9375, 0.1563, 0.9375, 0.1563, 0.875, 0.1875, 0.375, 0.1875, 0.4375, 0.1562, 0.4375, 0.1562, 0.375, 0.1875, 0.8125, 0.1875, 0.875, 0.1563, 0.875, 0.1562, 0.8125, 0.2331, 0.3125, 0.2067, 0.3125, 0.4844, 0.3125, 0.1875, 0.75, 0.1875, 0.8125, 0.1562, 0.8125, 0.1563, 0.75, 0.1875, 0.6875, 0.1875, 0.75, 0.1563, 0.75, 0.1563, 0.6875, 0.1875, 0.625, 0.1875, 0.6875, 0.1563, 0.6875, 0.1563, 0.625, 0.1875, 0.5625, 0.1875, 0.625, 0.1563, 0.625, 0.1562, 0.5625, 0.1875, 0.5, 0.1875, 0.5625, 0.1562, 0.5625, 0.1562, 0.5, 0.1563, 0.6875, 0.1563, 0.75, 0.125, 0.75, 0.125, 0.6875, 0.1563, 0.625, 0.1563, 0.6875, 0.125, 0.6875, 0.125, 0.625, 0.1562, 0.5625, 0.1563, 0.625, 0.125, 0.625, 0.125, 0.5625, 0.1562, 0.5, 0.1562, 0.5625, 0.125, 0.5625, 0.125, 0.5, 0.1563, 0.9375, 0.1406, 1.0, 0.125, 0.9375, 0.1562, 0.4375, 0.1562, 0.5, 0.125, 0.5, 0.125, 0.4375, 0.1563, 0.875, 0.1563, 0.9375, 0.125, 0.9375, 0.125, 0.875, 0.1562, 0.375, 0.1562, 0.4375, 0.125, 0.4375, 0.125, 0.375, 0.1562, 0.8125, 0.1563, 0.875, 0.125, 0.875, 0.125, 0.8125, 0.2067, 0.3125, 0.1802, 0.3125, 0.4844, 0.3125, 0.1563, 0.75, 0.1562, 0.8125, 0.125, 0.8125, 0.125, 0.75, 0.125, 0.4375, 0.125, 0.5, 0.09375, 0.5, 0.09375, 0.4375, 0.125, 0.875, 0.125, 0.9375, 0.09375, 0.9375, 0.09375, 0.875, 0.125, 0.375, 0.125, 0.4375, 0.09375, 0.4375, 0.09375, 0.375, 0.125, 0.8125, 0.125, 0.875, 0.09375, 0.875, 0.09375, 0.8125, 0.1802, 0.3125, 0.1538, 0.3125, 0.4844, 0.3125, 0.125, 0.75, 0.125, 0.8125, 0.09375, 0.8125, 0.09375, 0.75, 0.125, 0.6875, 0.125, 0.75, 0.09375, 0.75, 0.09375, 0.6875, 0.125, 0.625, 0.125, 0.6875, 0.09375, 0.6875, 0.09375, 0.625, 0.125, 0.5625, 0.125, 0.625, 0.09375, 0.625, 0.09375, 0.5625, 0.125, 0.5, 0.125, 0.5625, 0.09375, 0.5625, 0.09375, 0.5, 0.125, 0.9375, 0.1094, 1.0, 0.09375, 0.9375, 0.09375, 0.625, 0.09375, 0.6875, 0.0625, 0.6875, 0.0625, 0.625, 0.09375, 0.5625, 0.09375, 0.625, 0.0625, 0.625, 0.0625, 0.5625, 0.09375, 0.5, 0.09375, 0.5625, 0.0625, 0.5625, 0.0625, 0.5, 0.09375, 0.9375, 0.07813, 1.0, 0.0625, 0.9375, 0.09375, 0.4375, 0.09375, 0.5, 0.0625, 0.5, 0.0625, 0.4375, 0.09375, 0.875, 0.09375, 0.9375, 0.0625, 0.9375, 0.0625, 0.875, 0.09375, 0.375, 0.09375, 0.4375, 0.0625, 0.4375, 0.0625, 0.375, 0.09375, 0.8125, 0.09375, 0.875, 0.0625, 0.875, 0.0625, 0.8125, 0.1538, 0.3125, 0.1273, 0.3125, 0.4844, 0.3125, 0.09375, 0.75, 0.09375, 0.8125, 0.0625, 0.8125, 0.0625, 0.75, 0.09375, 0.6875, 0.09375, 0.75, 0.0625, 0.75, 0.0625, 0.6875, 0.0625, 0.875, 0.0625, 0.9375, 0.03125, 0.9375, 0.03125, 0.875, 0.0625, 0.375, 0.0625, 0.4375, 0.03125, 0.4375, 0.03125, 0.375, 0.0625, 0.8125, 0.0625, 0.875, 0.03125, 0.875, 0.03125, 0.8125, 0.1273, 0.3125, 0.1009, 0.3125, 0.4844, 0.3125, 0.0625, 0.75, 0.0625, 0.8125, 0.03125, 0.8125, 0.03125, 0.75, 0.0625, 0.6875, 0.0625, 0.75, 0.03125, 0.75, 0.03125, 0.6875, 0.0625, 0.625, 0.0625, 0.6875, 0.03125, 0.6875, 0.03125, 0.625, 0.0625, 0.5625, 0.0625, 0.625, 0.03125, 0.625, 0.03125, 0.5625, 0.0625, 0.5, 0.0625, 0.5625, 0.03125, 0.5625, 0.03125, 0.5, 0.0625, 0.9375, 0.04688, 1.0, 0.03125, 0.9375, 0.0625, 0.4375, 0.0625, 0.5, 0.03125, 0.5, 0.03125, 0.4375, 0.03125, 0.625, 0.03125, 0.6875, 2.98e-08, 0.6875, 0.0, 0.625, 0.03125, 0.5625, 0.03125, 0.625, 0.0, 0.625, 0.0, 0.5625, 0.03125, 0.5, 0.03125, 0.5625, 0.0, 0.5625, 0.0, 0.5, 0.03125, 0.9375, 0.01563, 1.0, 8.941e-08, 0.9375, 0.03125, 0.4375, 0.03125, 0.5, 0.0, 0.5, 0.0, 0.4375, 0.03125, 0.875, 0.03125, 0.9375, 8.941e-08, 0.9375, 2.98e-08, 0.875, 0.03125, 0.375, 0.03125, 0.4375, 0.0, 0.4375, 0.0, 0.375, 0.03125, 0.8125, 0.03125, 0.875, 2.98e-08, 0.875, 0.0, 0.8125, 0.1009, 0.3125, 0.0744, 0.3125, 0.4844, 0.3125, 0.03125, 0.75, 0.03125, 0.8125, 0.0, 0.8125, 2.98e-08, 0.75, 0.03125, 0.6875, 0.03125, 0.75, 2.98e-08, 0.75, 2.98e-08, 0.6875, 1.0, 0.375, 1.0, 0.4375, 0.9688, 0.4375, 0.9687, 0.375, 1.0, 0.8125, 1.0, 0.875, 0.9688, 0.875, 0.9688, 0.8125, 0.0744, 0.3125, 0.8943, 0.3125, 0.4844, 0.3125, 1.0, 0.75, 1.0, 0.8125, 0.9688, 0.8125, 0.9688, 0.75, 1.0, 0.6875, 1.0, 0.75, 0.9688, 0.75, 0.9688, 0.6875, 1.0, 0.625, 1.0, 0.6875, 0.9688, 0.6875, 0.9688, 0.625, 1.0, 0.5625, 1.0, 0.625, 0.9688, 0.625, 0.9688, 0.5625, 1.0, 0.5, 1.0, 0.5625, 0.9688, 0.5625, 0.9687, 0.5, 1.0, 0.9375, 0.9844, 1.0, 0.9688, 0.9375, 0.7356, 0.3125, 0.7092, 0.3125, 0.4844, 0.3125, 1.0, 0.4375, 1.0, 0.5, 0.9687, 0.5, 0.9688, 0.4375, 1.0, 0.875, 1.0, 0.9375, 0.9688, 0.9375, 0.9688, 0.875, 0.7621, 0.3125, 0.7356, 0.3125, 0.4844, 0.3125, 0.9688, 0.5625, 0.9688, 0.625, 0.9375, 0.625, 0.9375, 0.5625, 0.8438, 0.3208, 0.8438, 0.375, 0.8125, 0.375, 0.8125, 0.3208, 0.9687, 0.5, 0.9688, 0.5625, 0.9375, 0.5625, 0.9375, 0.5, 0.9688, 0.9375, 0.9531, 1.0, 0.9375, 0.9375, 0.875, 0.3208, 0.875, 0.375, 0.8438, 0.375, 0.8438, 0.3208, 0.9688, 0.4375, 0.9687, 0.5, 0.9375, 0.5, 0.9375, 0.4375, 0.9688, 0.875, 0.9688, 0.9375, 0.9375, 0.9375, 0.9375, 0.875, 0.9687, 0.375, 0.9688, 0.4375, 0.9375, 0.4375, 0.9375, 0.375, 0.9688, 0.8125, 0.9688, 0.875, 0.9375, 0.875, 0.9375, 0.8125, 0.8943, 0.3125, 0.8679, 0.3125, 0.4844, 0.3125, 0.9688, 0.75, 0.9688, 0.8125, 0.9375, 0.8125, 0.9375, 0.75, 0.75, 0.3208, 0.75, 0.375, 0.7188, 0.375, 0.7188, 0.3208, 0.9688, 0.6875, 0.9688, 0.75, 0.9375, 0.75, 0.9375, 0.6875, 0.8125, 0.3208, 0.8125, 0.375, 0.7812, 0.375, 0.7812, 0.3208, 0.9688, 0.625, 0.9688, 0.6875, 0.9375, 0.6875, 0.9375, 0.625, 0.8679, 0.3125, 0.8414, 0.3125, 0.4844, 0.3125, 0.9375, 0.75, 0.9375, 0.8125, 0.9062, 0.8125, 0.9062, 0.75, 0.9062, 0.3208, 0.9062, 0.375, 0.875, 0.375, 0.875, 0.3208, 0.9375, 0.6875, 0.9375, 0.75, 0.9062, 0.75, 0.9062, 0.6875, 0.9375, 0.3208, 0.9375, 0.375, 0.9062, 0.375, 0.9062, 0.3208, 0.9375, 0.625, 0.9375, 0.6875, 0.9062, 0.6875, 0.9062, 0.625, 0.9688, 0.3208, 0.9687, 0.375, 0.9375, 0.375, 0.9375, 0.3208, 0.9375, 0.5625, 0.9375, 0.625, 0.9062, 0.625, 0.9062, 0.5625, 1.0, 0.3208, 1.0, 0.375, 0.9687, 0.375, 0.9688, 0.3208, 0.9375, 0.5, 0.9375, 0.5625, 0.9062, 0.5625, 0.9062, 0.5, 0.9375, 0.9375, 0.9219, 1.0, 0.9062, 0.9375, 0.03125, 0.3208, 0.03125, 0.375, 0.0, 0.375, 2.585e-08, 0.3208, 0.9375, 0.4375, 0.9375, 0.5, 0.9062, 0.5, 0.9062, 0.4375, 0.9375, 0.875, 0.9375, 0.9375, 0.9062, 0.9375, 0.9062, 0.875, 0.9375, 0.375, 0.9375, 0.4375, 0.9062, 0.4375, 0.9062, 0.375, 0.9375, 0.8125, 0.9375, 0.875, 0.9062, 0.875, 0.9062, 0.8125, 0.1563, 0.3208, 0.1562, 0.375, 0.125, 0.375, 0.125, 0.3208, 0.9062, 0.5, 0.9062, 0.5625, 0.875, 0.5625, 0.875, 0.5, 0.9062, 0.9375, 0.8906, 1.0, 0.875, 0.9375, 0.1875, 0.3208, 0.1875, 0.375, 0.1562, 0.375, 0.1563, 0.3208, 0.9062, 0.4375, 0.9062, 0.5, 0.875, 0.5, 0.875, 0.4375, 0.9062, 0.875, 0.9062, 0.9375, 0.875, 0.9375, 0.875, 0.875, 0.9062, 0.375, 0.9062, 0.4375, 0.875, 0.4375, 0.875, 0.375, 0.9062, 0.8125, 0.9062, 0.875, 0.875, 0.875, 0.875, 0.8125, 0.8414, 0.3125, 0.815, 0.3125, 0.4844, 0.3125, 0.9062, 0.75, 0.9062, 0.8125, 0.875, 0.8125, 0.875, 0.75, 0.0625, 0.3208, 0.0625, 0.375, 0.03125, 0.375, 0.03125, 0.3208, 0.9062, 0.6875, 0.9062, 0.75, 0.875, 0.75, 0.875, 0.6875, 0.09375, 0.3208, 0.09375, 0.375, 0.0625, 0.375, 0.0625, 0.3208, 0.9062, 0.625, 0.9062, 0.6875, 0.875, 0.6875, 0.875, 0.625, 0.125, 0.3208, 0.125, 0.375, 0.09375, 0.375, 0.09375, 0.3208, 0.9062, 0.5625, 0.9062, 0.625, 0.875, 0.625, 0.875, 0.5625, 0.875, 0.75, 0.875, 0.8125, 0.8438, 0.8125, 0.8438, 0.75, 0.2188, 0.3208, 0.2188, 0.375, 0.1875, 0.375, 0.1875, 0.3208, 0.875, 0.6875, 0.875, 0.75, 0.8438, 0.75, 0.8438, 0.6875, 0.25, 0.3208, 0.25, 0.375, 0.2188, 0.375, 0.2188, 0.3208, 0.875, 0.625, 0.875, 0.6875, 0.8438, 0.6875, 0.8438, 0.625, 0.2812, 0.3208, 0.2812, 0.375, 0.25, 0.375, 0.25, 0.3208, 0.875, 0.5625, 0.875, 0.625, 0.8438, 0.625, 0.8438, 0.5625, 0.3125, 0.3208, 0.3125, 0.375, 0.2812, 0.375, 0.2812, 0.3208, 0.875, 0.5, 0.875, 0.5625, 0.8438, 0.5625, 0.8437, 0.5, 0.875, 0.9375, 0.8594, 1.0, 0.8438, 0.9375, 0.3438, 0.3208, 0.3438, 0.375, 0.3125, 0.375, 0.3125, 0.3208, 0.875, 0.4375, 0.875, 0.5, 0.8437, 0.5, 0.8438, 0.4375, 0.875, 0.875, 0.875, 0.9375, 0.8438, 0.9375, 0.8438, 0.875, 0.875, 0.375, 0.875, 0.4375, 0.8438, 0.4375, 0.8438, 0.375, 0.875, 0.8125, 0.875, 0.875, 0.8438, 0.875, 0.8438, 0.8125, 0.815, 0.3125, 0.7885, 0.3125, 0.4844, 0.3125, 0.8437, 0.5, 0.8438, 0.5625, 0.8125, 0.5625, 0.8125, 0.5, 0.8438, 0.9375, 0.8281, 1.0, 0.8125, 0.9375, 0.5, 0.3208, 0.5, 0.375, 0.4687, 0.375, 0.4687, 0.3208, 0.8438, 0.4375, 0.8437, 0.5, 0.8125, 0.5, 0.8125, 0.4375, 0.8438, 0.875, 0.8438, 0.9375, 0.8125, 0.9375, 0.8125, 0.875, 0.8438, 0.375, 0.8438, 0.4375, 0.8125, 0.4375, 0.8125, 0.375, 0.8438, 0.8125, 0.8438, 0.875, 0.8125, 0.875, 0.8125, 0.8125, 0.7885, 0.3125, 0.7621, 0.3125, 0.4844, 0.3125, 0.8438, 0.75, 0.8438, 0.8125, 0.8125, 0.8125, 0.8125, 0.75, 0.375, 0.3208, 0.375, 0.375, 0.3438, 0.375, 0.3438, 0.3208, 0.8438, 0.6875, 0.8438, 0.75, 0.8125, 0.75, 0.8125, 0.6875, 0.4062, 0.3208, 0.4062, 0.375, 0.375, 0.375, 0.375, 0.3208, 0.8438, 0.625, 0.8438, 0.6875, 0.8125, 0.6875, 0.8125, 0.625, 0.4375, 0.3208, 0.4375, 0.375, 0.4062, 0.375, 0.4062, 0.3208, 0.8438, 0.5625, 0.8438, 0.625, 0.8125, 0.625, 0.8125, 0.5625, 0.4687, 0.3208, 0.4687, 0.375, 0.4375, 0.375, 0.4375, 0.3208, 0.5312, 0.3208, 0.5312, 0.375, 0.5, 0.375, 0.5, 0.3208, 0.8125, 0.6875, 0.8125, 0.75, 0.7812, 0.75, 0.7812, 0.6875, 0.5625, 0.3208, 0.5625, 0.375, 0.5312, 0.375, 0.5312, 0.3208, 0.8125, 0.625, 0.8125, 0.6875, 0.7812, 0.6875, 0.7812, 0.625, 0.5938, 0.3208, 0.5938, 0.375, 0.5625, 0.375, 0.5625, 0.3208, 0.8125, 0.5625, 0.8125, 0.625, 0.7812, 0.625, 0.7812, 0.5625, 0.625, 0.3208, 0.625, 0.375, 0.5938, 0.375, 0.5938, 0.3208, 0.8125, 0.5, 0.8125, 0.5625, 0.7812, 0.5625, 0.7812, 0.5, 0.8125, 0.9375, 0.7969, 1.0, 0.7812, 0.9375, 0.6562, 0.3208, 0.6562, 0.375, 0.625, 0.375, 0.625, 0.3208, 0.8125, 0.4375, 0.8125, 0.5, 0.7812, 0.5, 0.7812, 0.4375, 0.8125, 0.875, 0.8125, 0.9375, 0.7812, 0.9375, 0.7812, 0.875, 0.8125, 0.375, 0.8125, 0.4375, 0.7812, 0.4375, 0.7812, 0.375, 0.8125, 0.8125, 0.8125, 0.875, 0.7812, 0.875, 0.7812, 0.8125, 0.8125, 0.75, 0.8125, 0.8125, 0.7812, 0.8125, 0.7812, 0.75, 0.7812, 0.9375, 0.7656, 1.0, 0.75, 0.9375, 0.7812, 0.4375, 0.7812, 0.5, 0.75, 0.5, 0.75, 0.4375, 0.7812, 0.875, 0.7812, 0.9375, 0.75, 0.9375, 0.75, 0.875, 0.7812, 0.375, 0.7812, 0.4375, 0.75, 0.4375, 0.75, 0.375, 0.7812, 0.8125, 0.7812, 0.875, 0.75, 0.875, 0.75, 0.8125, 0.7188, 0.3208, 0.7188, 0.375, 0.6875, 0.375, 0.6875, 0.3208, 0.7812, 0.75, 0.7812, 0.8125, 0.75, 0.8125, 0.75, 0.75, 0.7812, 0.6875, 0.7812, 0.75, 0.75, 0.75, 0.75, 0.6875, 0.7812, 0.625, 0.7812, 0.6875, 0.75, 0.6875, 0.75, 0.625, 0.7812, 0.5625, 0.7812, 0.625, 0.75, 0.625, 0.75, 0.5625, 0.6875, 0.3208, 0.6875, 0.375, 0.6562, 0.375, 0.6562, 0.3208, 0.7812, 0.5, 0.7812, 0.5625, 0.75, 0.5625, 0.75, 0.5, 0.6827, 0.3125, 0.7092, 0.3125, 0.75, 0.3208, 0.7188, 0.3208, 0.6563, 0.3125, 0.6827, 0.3125, 0.7188, 0.3208, 0.6875, 0.3208, 0.6298, 0.3125, 0.6563, 0.3125, 0.6875, 0.3208, 0.6562, 0.3208, 0.6034, 0.3125, 0.6298, 0.3125, 0.6562, 0.3208, 0.625, 0.3208, 0.625, 0.3208, 0.5938, 0.3208, 0.5769, 0.3125, 0.6034, 0.3125, 0.5505, 0.3125, 0.5769, 0.3125, 0.5938, 0.3208, 0.5625, 0.3208, 0.5625, 0.3208, 0.5312, 0.3208, 0.524, 0.3125, 0.5505, 0.3125, 0.4976, 0.3125, 0.524, 0.3125, 0.5312, 0.3208, 0.5, 0.3208, 0.4712, 0.3125, 0.4976, 0.3125, 0.5, 0.3208, 0.4687, 0.3208, 0.4447, 0.3125, 0.4712, 0.3125, 0.4687, 0.3208, 0.4375, 0.3208, 0.4183, 0.3125, 0.4447, 0.3125, 0.4375, 0.3208, 0.4062, 0.3208, 0.3918, 0.3125, 0.4183, 0.3125, 0.4062, 0.3208, 0.375, 0.3208, 0.3654, 0.3125, 0.3918, 0.3125, 0.375, 0.3208, 0.3438, 0.3208, 0.3389, 0.3125, 0.3654, 0.3125, 0.3438, 0.3208, 0.3125, 0.3208, 0.3125, 0.3125, 0.3389, 0.3125, 0.3125, 0.3208, 0.2812, 0.3208, 0.286, 0.3125, 0.3125, 0.3125, 0.2812, 0.3208, 0.25, 0.3208, 0.2596, 0.3125, 0.286, 0.3125, 0.25, 0.3208, 0.2188, 0.3208, 0.2188, 0.3208, 0.1875, 0.3208, 0.2331, 0.3125, 0.2596, 0.3125, 0.2067, 0.3125, 0.2331, 0.3125, 0.1875, 0.3208, 0.1563, 0.3208, 0.1802, 0.3125, 0.2067, 0.3125, 0.1563, 0.3208, 0.125, 0.3208, 0.1538, 0.3125, 0.1802, 0.3125, 0.125, 0.3208, 0.09375, 0.3208, 0.1273, 0.3125, 0.1538, 0.3125, 0.09375, 0.3208, 0.0625, 0.3208, 0.1009, 0.3125, 0.1273, 0.3125, 0.0625, 0.3208, 0.03125, 0.3208, 0.0744, 0.3125, 0.1009, 0.3125, 0.03125, 0.3208, 2.585e-08, 0.3208, 0.8943, 0.3125, 0.0744, 0.3125, 2.98e-08, 0.3125, 0.9688, 0.3125, 0.8679, 0.3125, 0.8943, 0.3125, 0.9688, 0.3208, 0.9375, 0.3208, 0.8414, 0.3125, 0.8679, 0.3125, 0.9375, 0.3208, 0.9062, 0.3208, 0.815, 0.3125, 0.8414, 0.3125, 0.9062, 0.3208, 0.875, 0.3208, 0.875, 0.3208, 0.8438, 0.3208, 0.7885, 0.3125, 0.815, 0.3125, 0.7621, 0.3125, 0.7885, 0.3125, 0.8438, 0.3208, 0.8125, 0.3208, 0.8125, 0.3208, 0.7812, 0.3208, 0.7356, 0.3125, 0.7621, 0.3125, 0.7092, 0.3125, 0.7356, 0.3125, 0.7812, 0.3208, 0.75, 0.3208, 0.7092, 0.3125, 0.6827, 0.3125, 0.4844, 0.3125])
me_sphere.use_remesh_fix_poles = True
me_sphere.use_remesh_preserve_attributes = False
me_sphere.update()

# ---- objects
ob_sphere = bpy.data.objects.new('Sphere', me_sphere)

# ---- transforms, parenting, visibility, modifiers, constraints
ob_sphere.location = (0.0, 0.0, 0.0)

# ---- collection membership
col_collection.objects.link(ob_sphere)

# ---- scene / render settings (as saved in the file)
scene.frame_start = 1; scene.frame_end = 250; scene.frame_set(1)
scene.render.engine = 'BLENDER_EEVEE_NEXT'
scene.cycles.sampling_pattern = 'TABULATED_SOBOL'
scene.cycles.use_light_tree = False
scene.view_settings.view_transform = 'Filmic'
bpy.context.view_layer.update()

# ---- added for rendering (the .blend has no active camera and no usable light): camera, sun
cam_auto = bpy.data.cameras.new('AutoCamera')
cam_auto.lens = 50.0
cam_auto.sensor_width = 36.0
cam_auto.clip_end = 1000.0
ob_auto_camera = bpy.data.objects.new('AutoCamera', cam_auto)
scene.collection.objects.link(ob_auto_camera)
ob_auto_camera.location = (8.70333, -10.444, 6.93689)
ob_auto_camera.rotation_euler = (1.09748, -7.21219e-08, 0.694738)
scene.camera = ob_auto_camera
light_auto_sun = bpy.data.lights.new('AutoSun', 'SUN')
light_auto_sun.energy = 3.0
light_auto_sun.angle = 0.0523599
ob_auto_sun = bpy.data.objects.new('AutoSun', light_auto_sun)
scene.collection.objects.link(ob_auto_sun)
ob_auto_sun.rotation_euler = (0.872665, 0.174533, 0.523599)
bpy.context.view_layer.update()
